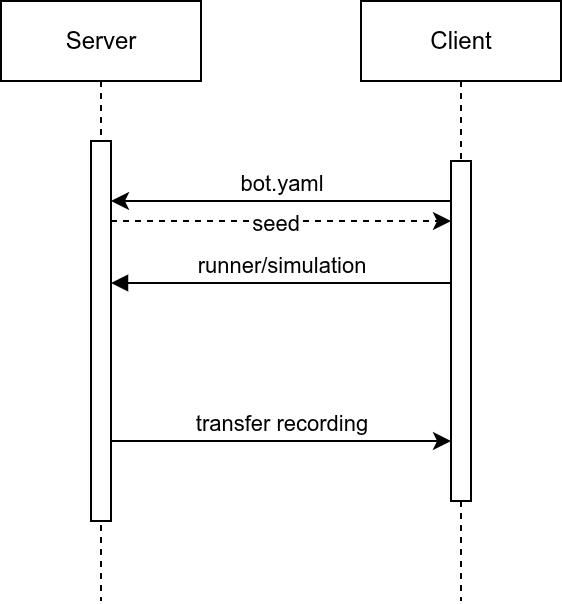

The diagram above was exported from draw.io. Its source (the exported page's mxGraphModel, read from the mxfile embedded in the PNG):
<mxGraphModel dx="382" dy="255" grid="1" gridSize="10" guides="1" tooltips="1" connect="1" arrows="1" fold="1" page="1" pageScale="1" pageWidth="850" pageHeight="1100" math="0" shadow="0">
  <root>
    <mxCell id="0" />
    <mxCell id="1" parent="0" />
    <mxCell id="aSOhBzx_2_x9MXlm6x8W-1" value="Server" style="shape=umlLifeline;perimeter=lifelinePerimeter;whiteSpace=wrap;html=1;container=0;dropTarget=0;collapsible=0;recursiveResize=0;outlineConnect=0;portConstraint=eastwest;newEdgeStyle={&quot;edgeStyle&quot;:&quot;elbowEdgeStyle&quot;,&quot;elbow&quot;:&quot;vertical&quot;,&quot;curved&quot;:0,&quot;rounded&quot;:0};" vertex="1" parent="1">
      <mxGeometry x="20" y="20" width="100" height="300" as="geometry" />
    </mxCell>
    <mxCell id="aSOhBzx_2_x9MXlm6x8W-2" value="" style="html=1;points=[];perimeter=orthogonalPerimeter;outlineConnect=0;targetShapes=umlLifeline;portConstraint=eastwest;newEdgeStyle={&quot;edgeStyle&quot;:&quot;elbowEdgeStyle&quot;,&quot;elbow&quot;:&quot;vertical&quot;,&quot;curved&quot;:0,&quot;rounded&quot;:0};" vertex="1" parent="aSOhBzx_2_x9MXlm6x8W-1">
      <mxGeometry x="45" y="70" width="10" height="190" as="geometry" />
    </mxCell>
    <mxCell id="aSOhBzx_2_x9MXlm6x8W-5" value="Client" style="shape=umlLifeline;perimeter=lifelinePerimeter;whiteSpace=wrap;html=1;container=0;dropTarget=0;collapsible=0;recursiveResize=0;outlineConnect=0;portConstraint=eastwest;newEdgeStyle={&quot;edgeStyle&quot;:&quot;elbowEdgeStyle&quot;,&quot;elbow&quot;:&quot;vertical&quot;,&quot;curved&quot;:0,&quot;rounded&quot;:0};" vertex="1" parent="1">
      <mxGeometry x="200" y="20" width="100" height="300" as="geometry" />
    </mxCell>
    <mxCell id="aSOhBzx_2_x9MXlm6x8W-6" value="" style="html=1;points=[];perimeter=orthogonalPerimeter;outlineConnect=0;targetShapes=umlLifeline;portConstraint=eastwest;newEdgeStyle={&quot;edgeStyle&quot;:&quot;elbowEdgeStyle&quot;,&quot;elbow&quot;:&quot;vertical&quot;,&quot;curved&quot;:0,&quot;rounded&quot;:0};" vertex="1" parent="aSOhBzx_2_x9MXlm6x8W-5">
      <mxGeometry x="45" y="80" width="10" height="170" as="geometry" />
    </mxCell>
    <mxCell id="aSOhBzx_2_x9MXlm6x8W-7" value="bot.yaml" style="html=1;verticalAlign=bottom;endArrow=none;edgeStyle=elbowEdgeStyle;elbow=vertical;curved=0;rounded=0;startArrow=classic;startFill=1;endFill=0;" edge="1" parent="1">
      <mxGeometry relative="1" as="geometry">
        <mxPoint x="75" y="120" as="sourcePoint" />
        <Array as="points">
          <mxPoint x="160" y="120" />
        </Array>
        <mxPoint x="245" y="120" as="targetPoint" />
      </mxGeometry>
    </mxCell>
    <mxCell id="aSOhBzx_2_x9MXlm6x8W-9" value="runner/simulation" style="html=1;verticalAlign=bottom;endArrow=block;edgeStyle=elbowEdgeStyle;elbow=vertical;curved=0;rounded=0;" edge="1" parent="1">
      <mxGeometry relative="1" as="geometry">
        <mxPoint x="245" y="161" as="sourcePoint" />
        <Array as="points">
          <mxPoint x="180" y="161" />
        </Array>
        <mxPoint x="75" y="161" as="targetPoint" />
      </mxGeometry>
    </mxCell>
    <mxCell id="aSOhBzx_2_x9MXlm6x8W-11" value="seed" style="html=1;verticalAlign=bottom;endArrow=classic;dashed=1;endSize=6;edgeStyle=elbowEdgeStyle;elbow=vertical;curved=0;rounded=0;startArrow=none;startFill=0;endFill=1;" edge="1" parent="1">
      <mxGeometry x="-0.0303" y="-10" relative="1" as="geometry">
        <mxPoint x="245" y="130" as="targetPoint" />
        <Array as="points">
          <mxPoint x="160" y="130" />
        </Array>
        <mxPoint x="75" y="130" as="sourcePoint" />
        <mxPoint as="offset" />
      </mxGeometry>
    </mxCell>
    <mxCell id="aSOhBzx_2_x9MXlm6x8W-13" value="transfer recording" style="html=1;verticalAlign=bottom;endArrow=none;edgeStyle=elbowEdgeStyle;elbow=vertical;curved=0;rounded=0;startArrow=classic;startFill=1;endFill=0;" edge="1" parent="1" source="aSOhBzx_2_x9MXlm6x8W-6" target="aSOhBzx_2_x9MXlm6x8W-2">
      <mxGeometry relative="1" as="geometry">
        <mxPoint x="240" y="240" as="sourcePoint" />
        <Array as="points">
          <mxPoint x="185" y="240" />
        </Array>
        <mxPoint x="80" y="240" as="targetPoint" />
      </mxGeometry>
    </mxCell>
  </root>
</mxGraphModel>